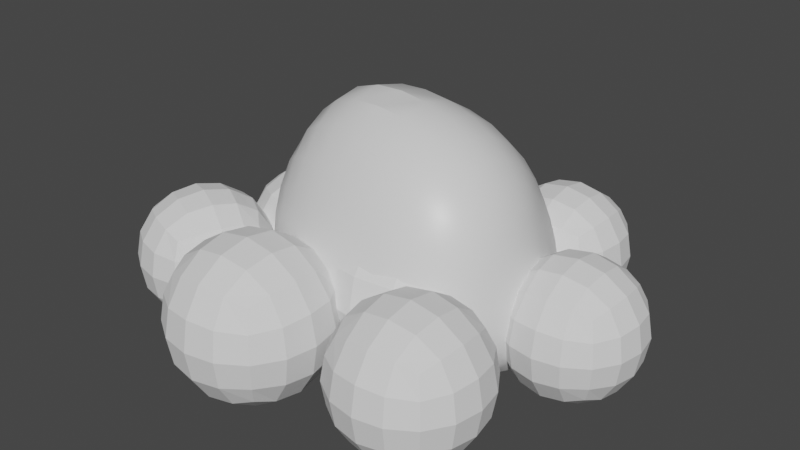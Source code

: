 # Source: Rubel.blend  (saved by Blender 2.90.8; exported with 4.5.12 LTS)
import bpy
from mathutils import Matrix  # noqa: F401  (used for matrix-valued properties, if any)

bpy.ops.wm.read_factory_settings(use_empty=True)
scene = bpy.context.scene
scene.name = 'Scene'

# ---- collections
col_collection = bpy.data.collections.new('Collection'); scene.collection.children.link(col_collection)

# ---- materials (node trees are filled in below, after node groups)
mat_material = bpy.data.materials.new('Material')
mat_material.alpha_threshold = 0.0
mat_material.use_transparent_shadow = False
mat_material.line_color = (0.0, 0.0, 0.0, 1.0)

# ---- node groups
ng_auto_smooth = bpy.data.node_groups.new('Auto Smooth', 'GeometryNodeTree')
_s = ng_auto_smooth.interface.new_socket(name='Geometry', in_out='OUTPUT', socket_type='NodeSocketGeometry')
_s = ng_auto_smooth.interface.new_socket(name='Geometry', in_out='INPUT', socket_type='NodeSocketGeometry')
_s = ng_auto_smooth.interface.new_socket(name='Angle', in_out='INPUT', socket_type='NodeSocketFloat')
_s.subtype = 'ANGLE'
_s.min_value = 0.0
_s.max_value = 3.142
ng_auto_smooth.is_modifier = True
_N = ng_auto_smooth.nodes; _L = ng_auto_smooth.links
n0 = _N.new('NodeGroupOutput'); n0.name = 'Group Output'; n0.location = (480, -100)
n1 = _N.new('NodeGroupInput'); n1.name = 'Group Input'; n1.location = (-420, -300)
n2 = _N.new('NodeGroupInput'); n2.name = 'Group Input.001'; n2.location = (-60, -100)
n3 = _N.new('GeometryNodeSetShadeSmooth'); n3.name = 'Set Shade Smooth'; n3.location = (120, -100)
n3.domain = 'EDGE'
n4 = _N.new('GeometryNodeSetShadeSmooth'); n4.name = 'Set Shade Smooth.001'; n4.location = (300, -100)
n5 = _N.new('GeometryNodeInputMeshEdgeAngle'); n5.name = 'Edge Angle'; n5.location = (-420, -220)
n6 = _N.new('GeometryNodeInputEdgeSmooth'); n6.name = 'Is Edge Smooth'; n6.location = (-60, -160)
n7 = _N.new('GeometryNodeInputShadeSmooth'); n7.name = 'Is Face Smooth'; n7.location = (-240, -340)
n8 = _N.new('FunctionNodeBooleanMath'); n8.name = 'Boolean Math'; n8.location = (-60, -220)
n9 = _N.new('FunctionNodeCompare'); n9.name = 'Compare'; n9.location = (-240, -180)
n9.operation = 'LESS_EQUAL'
_L.new(n5.outputs[0], n9.inputs[0])
_L.new(n4.outputs[0], n0.inputs[0])
_L.new(n1.outputs[1], n9.inputs[1])
_L.new(n9.outputs[0], n8.inputs[0])
_L.new(n7.outputs[0], n8.inputs[1])
_L.new(n2.outputs[0], n3.inputs[0])
_L.new(n6.outputs[0], n3.inputs[1])
_L.new(n3.outputs[0], n4.inputs[0])
_L.new(n8.outputs[0], n3.inputs[2])
n0.is_active_output = True

# ---- material node trees
mat_material.use_nodes = True; mat_material.node_tree.nodes.clear()
_N = mat_material.node_tree.nodes; _L = mat_material.node_tree.links
n0 = _N.new('ShaderNodeOutputMaterial'); n0.name = 'Material Output'; n0.location = (300, 300)
n1 = _N.new('ShaderNodeBsdfPrincipled'); n1.name = 'Principled BSDF'; n1.location = (10, 300)
n1.distribution = 'GGX'
n1.subsurface_method = 'BURLEY'
n1.inputs[2].default_value = 0.4
n1.inputs[3].default_value = 1.45
n1.inputs[27].default_value = (0.0, 0.0, 0.0, 1.0)
n1.inputs[28].default_value = 1.0
_L.new(n1.outputs[0], n0.inputs[0])
n0.is_active_output = True

# ---- world
world_world = bpy.data.worlds.new('World'); scene.world = world_world
world_world.use_nodes = True; world_world.node_tree.nodes.clear()
_N = world_world.node_tree.nodes; _L = world_world.node_tree.links
n0 = _N.new('ShaderNodeOutputWorld'); n0.name = 'World Output'; n0.location = (300, 300)
n1 = _N.new('ShaderNodeBackground'); n1.name = 'Background'; n1.location = (10, 300)
n1.inputs[0].default_value = (0.05088, 0.05088, 0.05088, 1.0)
_L.new(n1.outputs[0], n0.inputs[0])
n0.is_active_output = True
world_world.color = (0.05088, 0.05088, 0.05088)
world_world.use_sun_shadow = False
world_world.sun_shadow_jitter_overblur = 0.0

# ---- meshes
me_cube = bpy.data.meshes.new('Cube')
me_cube.from_pydata([(0.8, 0.9183, 2.295), (0.9334, 2.164, 0.3135), (0.6537, -0.6626, 2.376), (0.8529, -1.508, 0.3028), (-1.186, 0.6872, 2.426), (-0.697, 2.164, 0.3135), (-1.262, -0.1334, 2.467), (-0.7771, -1.513, 0.2679), (1.603, 0.4494, 1.433), (1.786, 0.4768, 0.305), (1.603, -0.6044, 1.433), (1.786, -0.6686, 0.305), (-1.869, 0.8147, 0.5608), (-1.869, -0.3515, 0.5608), (-1.394, -0.5061, 1.16), (-1.394, 1.521, 1.16), (-0.6461, 2.026, -0.6968), (-0.7268, -0.7223, -0.6384), (0.8539, 2.026, -0.6968), (0.7732, -0.7223, -0.6384), (2.073, -0.3191, -0.6198), (2.073, 0.5243, -0.6198), (-1.597, 1.122, -0.457), (-1.597, -0.343, -0.457)], [], [(0, 4, 6, 2), (3, 2, 6, 7), (11, 3, 19, 20), (13, 12, 22, 23), (1, 0, 8, 9), (5, 4, 0, 1), (9, 8, 10, 11), (7, 13, 23, 17), (0, 2, 10, 8), (2, 3, 11, 10), (13, 14, 15, 12), (6, 4, 15, 14), (4, 5, 12, 15), (7, 6, 14, 13), (16, 17, 23, 22), (16, 18, 19, 17), (19, 18, 21, 20), (12, 5, 16, 22), (5, 1, 18, 16), (3, 7, 17, 19), (1, 9, 21, 18), (9, 11, 20, 21)])
me_cube.polygons.foreach_set('use_smooth', [True] * 22)
_uv = me_cube.uv_layers.new(name='UVMap')
_uv.uv.foreach_set('vector', [0.7802, 0.3141, 0.8741, 0.3449, 0.8556, 0.8054, 0.7909, 0.8708, 0.3719, 0.8453, 0.7909, 0.8708, 0.625, 1.0, 0.375, 1.0, 0.43, 0.7663, 0.3719, 0.8453, 0.2407, 0.9249, 0.3254, 0.7547, 0.375, 0.0, 0.375, 0.1113, 0.1412, 0.0556, 0.375, 0.0, 0.2998, 0.3719, 0.7802, 0.3141, 0.6909, 0.4791, 0.4844, 0.4608, 0.3725, 0.218, 0.7493, 0.2119, 0.7802, 0.3141, 0.2998, 0.3719, 0.4844, 0.4608, 0.6909, 0.4791, 0.704, 0.7842, 0.43, 0.7663, 0.375, 1.0, 0.375, 1.0, 0.375, 1.0, 0.375, 1.0, 0.7802, 0.3141, 0.7909, 0.8708, 0.704, 0.7842, 0.6909, 0.4791, 0.7909, 0.8708, 0.3719, 0.8453, 0.43, 0.7663, 0.704, 0.7842, 0.375, 0.0, 0.625, 0.0, 0.7653, 0.08057, 0.375, 0.1113, 0.8556, 0.8054, 0.8741, 0.3449, 0.9967, 0.5, 0.9967, 0.75, 0.7493, 0.2119, 0.3725, 0.218, 0.375, 0.1113, 0.7653, 0.08057, 0.375, 1.0, 0.625, 1.0, 0.625, 1.0, 0.375, 1.0, 0.0361, 0.4274, 0.1321, 0.9161, 0.02302, 0.8226, 0.01933, 0.6452, 0.0361, 0.4274, 0.04387, 0.3116, 0.2407, 0.9249, 0.1321, 0.9161, 0.2407, 0.9249, 0.04387, 0.3116, 0.2809, 0.5493, 0.3254, 0.7547, 0.375, 0.1113, 0.3725, 0.218, 0.07971, 0.1565, 0.1412, 0.0556, 0.3725, 0.218, 0.2998, 0.3719, 0.04387, 0.3116, 0.07971, 0.1565, 0.3719, 0.8453, 0.375, 1.0, 0.375, 1.0, 0.2407, 0.9249, 0.2998, 0.3719, 0.4844, 0.4608, 0.2809, 0.5493, 0.04387, 0.3116, 0.4844, 0.4608, 0.43, 0.7663, 0.3254, 0.7547, 0.2809, 0.5493])
me_cube.materials.append(mat_material)
me_cube.use_remesh_preserve_volume = False
me_cube.use_remesh_preserve_attributes = False
me_cube.use_mirror_vertex_groups = False
me_cube.update()
me_cube_001 = bpy.data.meshes.new('Cube.001')
me_cube_001.from_pydata([(-0.9498, -1.588, -0.94), (-0.9498, -1.588, 1.417), (-0.9498, 1.324, -0.94), (-0.9498, 1.324, 1.417), (1.962, -1.588, -0.94), (1.962, -1.588, 1.417), (1.962, 1.324, -0.94), (1.962, 1.324, 1.417), (0.4782, 3.273, -0.9552), (0.4782, 1.749, -0.9552), (0.4782, 1.749, 0.5697), (0.4782, 3.273, 0.5697), (2.003, 3.273, -0.9552), (2.003, 3.273, 0.5697), (2.003, 1.749, -0.9552), (2.003, 1.749, 0.5697), (-2.561, 3.25, -0.9289), (-2.561, 1.25, -0.9289), (-2.561, 1.25, 1.071), (-2.561, 3.25, 1.071), (-0.5609, 3.25, -0.9289), (-0.5609, 3.25, 1.071), (-0.5609, 1.25, -0.9289), (-0.5609, 1.25, 1.071), (-1.723, -1.422, -0.9146), (-1.723, -3.355, -0.9146), (-1.723, -3.355, 1.018), (-1.723, -1.422, 1.018), (0.2098, -1.422, -0.9146), (0.2098, -1.422, 1.018), (0.2098, -3.355, -0.9146), (0.2098, -3.355, 1.018), (1.007, -1.248, -0.8134), (1.007, -2.946, -0.8134), (1.007, -2.946, 0.8851), (1.007, -1.248, 0.8851), (2.706, -1.248, -0.8134), (2.706, -1.248, 0.8851), (2.706, -2.946, -0.8134), (2.706, -2.946, 0.8851), (1.957, 1.203, -0.8518), (1.957, -0.3215, -0.8518), (1.957, -0.3215, 0.6732), (1.957, 1.203, 0.6732), (3.482, 1.203, -0.8518), (3.482, 1.203, 0.6732), (3.482, -0.3215, -0.8518), (3.482, -0.3215, 0.6732), (-3.131, -0.4722, -0.7506), (-3.735, -1.872, -0.7376), (-3.704, -1.871, 0.787), (-3.1, -0.4715, 0.7741), (-1.731, -1.077, -0.7786), (-1.7, -1.076, 0.746), (-2.336, -2.477, -0.7657), (-2.305, -2.476, 0.7589), (-2.479, 1.307, -0.8285), (-3.095, -0.0875, -0.82), (-3.064, -0.0919, 0.7046), (-2.448, 1.303, 0.6961), (-1.084, 0.6909, -0.8586), (-1.053, 0.6865, 0.666), (-1.701, -0.7039, -0.8501), (-1.67, -0.7083, 0.6745)], [], [(0, 1, 3, 2), (2, 3, 7, 6), (6, 7, 5, 4), (4, 5, 1, 0), (2, 6, 4, 0), (7, 3, 1, 5), (9, 10, 11, 8), (8, 11, 13, 12), (12, 13, 15, 14), (14, 15, 10, 9), (8, 12, 14, 9), (13, 11, 10, 15), (17, 18, 19, 16), (16, 19, 21, 20), (20, 21, 23, 22), (22, 23, 18, 17), (16, 20, 22, 17), (21, 19, 18, 23), (25, 26, 27, 24), (24, 27, 29, 28), (28, 29, 31, 30), (30, 31, 26, 25), (24, 28, 30, 25), (29, 27, 26, 31), (33, 34, 35, 32), (32, 35, 37, 36), (36, 37, 39, 38), (38, 39, 34, 33), (32, 36, 38, 33), (37, 35, 34, 39), (41, 42, 43, 40), (40, 43, 45, 44), (44, 45, 47, 46), (46, 47, 42, 41), (40, 44, 46, 41), (45, 43, 42, 47), (49, 50, 51, 48), (48, 51, 53, 52), (52, 53, 55, 54), (54, 55, 50, 49), (48, 52, 54, 49), (53, 51, 50, 55), (57, 58, 59, 56), (56, 59, 61, 60), (60, 61, 63, 62), (62, 63, 58, 57), (56, 60, 62, 57), (61, 59, 58, 63)])
_uv = me_cube_001.uv_layers.new(name='UVMap')
_uv.uv.foreach_set('vector', [0.375, 0.0, 0.625, 0.0, 0.625, 0.25, 0.375, 0.25, 0.375, 0.25, 0.625, 0.25, 0.625, 0.5, 0.375, 0.5, 0.375, 0.5, 0.625, 0.5, 0.625, 0.75, 0.375, 0.75, 0.375, 0.75, 0.625, 0.75, 0.625, 1.0, 0.375, 1.0, 0.125, 0.5, 0.375, 0.5, 0.375, 0.75, 0.125, 0.75, 0.625, 0.5, 0.875, 0.5, 0.875, 0.75, 0.625, 0.75, 0.375, 0.0, 0.625, 0.0, 0.625, 0.25, 0.375, 0.25, 0.375, 0.25, 0.625, 0.25, 0.625, 0.5, 0.375, 0.5, 0.375, 0.5, 0.625, 0.5, 0.625, 0.75, 0.375, 0.75, 0.375, 0.75, 0.625, 0.75, 0.625, 1.0, 0.375, 1.0, 0.125, 0.5, 0.375, 0.5, 0.375, 0.75, 0.125, 0.75, 0.625, 0.5, 0.875, 0.5, 0.875, 0.75, 0.625, 0.75, 0.375, 0.0, 0.625, 0.0, 0.625, 0.25, 0.375, 0.25, 0.375, 0.25, 0.625, 0.25, 0.625, 0.5, 0.375, 0.5, 0.375, 0.5, 0.625, 0.5, 0.625, 0.75, 0.375, 0.75, 0.375, 0.75, 0.625, 0.75, 0.625, 1.0, 0.375, 1.0, 0.125, 0.5, 0.375, 0.5, 0.375, 0.75, 0.125, 0.75, 0.625, 0.5, 0.875, 0.5, 0.875, 0.75, 0.625, 0.75, 0.375, 0.0, 0.625, 0.0, 0.625, 0.25, 0.375, 0.25, 0.375, 0.25, 0.625, 0.25, 0.625, 0.5, 0.375, 0.5, 0.375, 0.5, 0.625, 0.5, 0.625, 0.75, 0.375, 0.75, 0.375, 0.75, 0.625, 0.75, 0.625, 1.0, 0.375, 1.0, 0.125, 0.5, 0.375, 0.5, 0.375, 0.75, 0.125, 0.75, 0.625, 0.5, 0.875, 0.5, 0.875, 0.75, 0.625, 0.75, 0.375, 0.0, 0.625, 0.0, 0.625, 0.25, 0.375, 0.25, 0.375, 0.25, 0.625, 0.25, 0.625, 0.5, 0.375, 0.5, 0.375, 0.5, 0.625, 0.5, 0.625, 0.75, 0.375, 0.75, 0.375, 0.75, 0.625, 0.75, 0.625, 1.0, 0.375, 1.0, 0.125, 0.5, 0.375, 0.5, 0.375, 0.75, 0.125, 0.75, 0.625, 0.5, 0.875, 0.5, 0.875, 0.75, 0.625, 0.75, 0.375, 0.0, 0.625, 0.0, 0.625, 0.25, 0.375, 0.25, 0.375, 0.25, 0.625, 0.25, 0.625, 0.5, 0.375, 0.5, 0.375, 0.5, 0.625, 0.5, 0.625, 0.75, 0.375, 0.75, 0.375, 0.75, 0.625, 0.75, 0.625, 1.0, 0.375, 1.0, 0.125, 0.5, 0.375, 0.5, 0.375, 0.75, 0.125, 0.75, 0.625, 0.5, 0.875, 0.5, 0.875, 0.75, 0.625, 0.75, 0.375, 0.0, 0.625, 0.0, 0.625, 0.25, 0.375, 0.25, 0.375, 0.25, 0.625, 0.25, 0.625, 0.5, 0.375, 0.5, 0.375, 0.5, 0.625, 0.5, 0.625, 0.75, 0.375, 0.75, 0.375, 0.75, 0.625, 0.75, 0.625, 1.0, 0.375, 1.0, 0.125, 0.5, 0.375, 0.5, 0.375, 0.75, 0.125, 0.75, 0.625, 0.5, 0.875, 0.5, 0.875, 0.75, 0.625, 0.75, 0.375, 0.0, 0.625, 0.0, 0.625, 0.25, 0.375, 0.25, 0.375, 0.25, 0.625, 0.25, 0.625, 0.5, 0.375, 0.5, 0.375, 0.5, 0.625, 0.5, 0.625, 0.75, 0.375, 0.75, 0.375, 0.75, 0.625, 0.75, 0.625, 1.0, 0.375, 1.0, 0.125, 0.5, 0.375, 0.5, 0.375, 0.75, 0.125, 0.75, 0.625, 0.5, 0.875, 0.5, 0.875, 0.75, 0.625, 0.75])
me_cube_001.use_remesh_fix_poles = True
me_cube_001.use_remesh_preserve_attributes = False
me_cube_001.use_mirror_vertex_groups = False
me_cube_001.update()

# ---- objects
ob_cube = bpy.data.objects.new('Cube', me_cube)
ob_cube_001 = bpy.data.objects.new('Cube.001', me_cube_001)

# ---- transforms, parenting, visibility, modifiers, constraints
ob_cube.location = (0.0, 0.0, 0.0)
ob_cube.lock_rotations_4d = False
ob_cube.empty_display_type = 'ARROWS'
ob_cube.lineart.crease_threshold = 0.0
_m = ob_cube.modifiers.new('Subdivision', 'SUBSURF')
_m.uv_smooth = 'PRESERVE_CORNERS'
_m = ob_cube.modifiers.new('Displace', 'DISPLACE')
_m.mid_level = 0.0
_m.strength = 0.5
_m = ob_cube.modifiers.new('Auto Smooth', 'NODES')
_m.node_group = ng_auto_smooth
_gi = [s.identifier for s in ng_auto_smooth.interface.items_tree if s.item_type == 'SOCKET' and s.in_out == 'INPUT']
_m[_gi[1]] = 0.377  # Angle
ob_cube_001.location = (0.0, 0.0, 0.0)
ob_cube_001.lineart.crease_threshold = 0.0
_m = ob_cube_001.modifiers.new('Subdivision', 'SUBSURF')
_m.uv_smooth = 'PRESERVE_CORNERS'
_m = ob_cube_001.modifiers.new('Displace', 'DISPLACE')
_m.mid_level = 0.4679
_m.strength = 0.8

# ---- collection membership
col_collection.objects.link(ob_cube)
col_collection.objects.link(ob_cube_001)

# ---- scene / render settings (as saved in the file)
scene.frame_start = 1; scene.frame_end = 250; scene.frame_set(1)
scene.render.engine = 'BLENDER_EEVEE_NEXT'
scene.cycles.use_denoising = False
scene.cycles.samples = 128
scene.cycles.sampling_pattern = 'TABULATED_SOBOL'
scene.cycles.use_adaptive_sampling = False
scene.cycles.use_light_tree = False
scene.view_settings.view_transform = 'Filmic'
bpy.context.view_layer.update()

# ---- added for rendering (the .blend has no active camera and no usable light): camera, sun
cam_auto = bpy.data.cameras.new('AutoCamera')
cam_auto.lens = 50.0
cam_auto.sensor_width = 36.0
cam_auto.clip_end = 1000.0
ob_auto_camera = bpy.data.objects.new('AutoCamera', cam_auto)
scene.collection.objects.link(ob_auto_camera)
ob_auto_camera.location = (9.29173, -11.2309, 8.24061)
ob_auto_camera.rotation_euler = (1.09748, -7.21219e-08, 0.694738)
scene.camera = ob_auto_camera
light_auto_sun = bpy.data.lights.new('AutoSun', 'SUN')
light_auto_sun.energy = 3.0
light_auto_sun.angle = 0.0523599
ob_auto_sun = bpy.data.objects.new('AutoSun', light_auto_sun)
scene.collection.objects.link(ob_auto_sun)
ob_auto_sun.rotation_euler = (0.872665, 0.174533, 0.523599)
bpy.context.view_layer.update()
